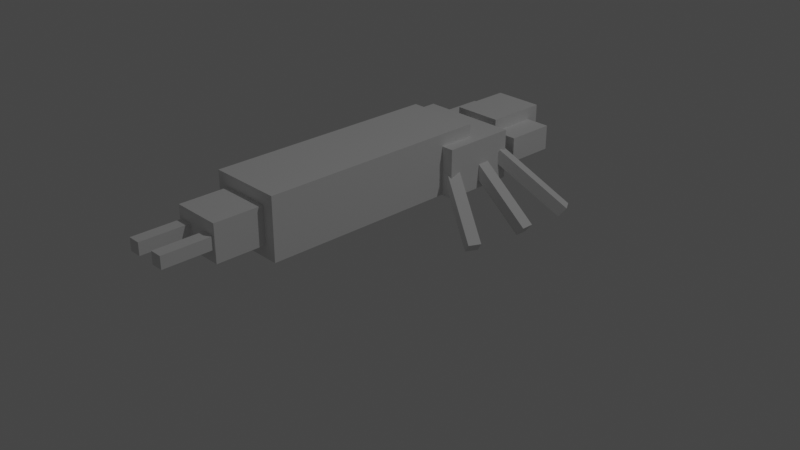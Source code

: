 # Source: Nymph.blend  (saved by Blender 2.91.10; exported with 4.5.12 LTS)
import bpy
from mathutils import Matrix  # noqa: F401  (used for matrix-valued properties, if any)

bpy.ops.wm.read_factory_settings(use_empty=True)
scene = bpy.context.scene
scene.name = 'Scene'

# ---- collections
col_collection = bpy.data.collections.new('Collection'); scene.collection.children.link(col_collection)

# ---- world
world_world = bpy.data.worlds.new('World'); scene.world = world_world
world_world.use_nodes = True; world_world.node_tree.nodes.clear()
_N = world_world.node_tree.nodes; _L = world_world.node_tree.links
n0 = _N.new('ShaderNodeOutputWorld'); n0.name = 'World Output'; n0.location = (300, 300)
n1 = _N.new('ShaderNodeBackground'); n1.name = 'Background'; n1.location = (10, 300)
n1.inputs[0].default_value = (0.05088, 0.05088, 0.05088, 1.0)
_L.new(n1.outputs[0], n0.inputs[0])
n0.is_active_output = True
world_world.color = (0.05088, 0.05088, 0.05088)
world_world.use_sun_shadow = False
world_world.sun_shadow_jitter_overblur = 0.0

# ---- cameras
cam_camera = bpy.data.cameras.new('Camera')
cam_camera.clip_end = 100.0
cam_camera.ortho_scale = 7.314

# ---- lights
light_light = bpy.data.lights.new('Light', 'POINT')
light_light.transmission_factor = 0.0
light_light.energy = 1000.0
light_light.shadow_soft_size = 0.1
light_light.shadow_maximum_resolution = 0.006
light_light.use_absolute_resolution = True

# ---- meshes
me_w_rfel = bpy.data.meshes.new('Würfel')
me_w_rfel.from_pydata([(-1.0, -3.0, 0.0), (-1.0, -3.0, 3.0), (-1.0, 1.0, 0.0), (-1.0, 1.0, 3.0), (4.0, -3.0, 0.0), (4.0, -3.0, 3.0), (4.0, 1.0, 0.0), (4.0, 1.0, 3.0)], [], [(0, 1, 3, 2), (2, 3, 7, 6), (6, 7, 5, 4), (4, 5, 1, 0), (2, 6, 4, 0), (7, 3, 1, 5)])
_uv = me_w_rfel.uv_layers.new(name='UV-Map')
_uv.uv.foreach_set('vector', [0.1406, 0.875, 0.1406, 0.9219, 0.07812, 0.9219, 0.07812, 0.875, 0.07812, 0.875, 0.07812, 0.9219, 0.0, 0.9219, 0.0, 0.875, 0.2812, 0.875, 0.2812, 0.9219, 0.2188, 0.9219, 0.2188, 0.875, 0.2188, 0.875, 0.2188, 0.9219, 0.1406, 0.9219, 0.1406, 0.875, 0.1406, 0.9219, 0.1406, 1.0, 0.2031, 1.0, 0.2031, 0.9219, 0.07812, 1.0, 0.07812, 0.9219, 0.1406, 0.9219, 0.1406, 1.0])
me_w_rfel.use_remesh_fix_poles = True
me_w_rfel.use_remesh_preserve_attributes = False
me_w_rfel.use_mirror_vertex_groups = False
me_w_rfel.update()
me_w_rfel_001 = bpy.data.meshes.new('Würfel.001')
me_w_rfel_001.from_pydata([(0.0, -1.0, 0.0), (0.0, -1.0, 2.0), (0.0, 1.0, 0.0), (0.0, 1.0, 2.0), (4.0, -1.0, 0.0), (4.0, -1.0, 2.0), (4.0, 1.0, 0.0), (4.0, 1.0, 2.0)], [], [(0, 1, 3, 2), (2, 3, 7, 6), (6, 7, 5, 4), (4, 5, 1, 0), (2, 6, 4, 0), (7, 3, 1, 5)])
_uv = me_w_rfel_001.uv_layers.new(name='UV-Map')
_uv.uv.foreach_set('vector', [0.09375, 0.375, 0.09375, 0.4062, 0.0625, 0.4062, 0.0625, 0.375, 0.0625, 0.375, 0.0625, 0.4062, 0.0, 0.4062, 0.0, 0.375, 0.1875, 0.375, 0.1875, 0.4062, 0.1562, 0.4062, 0.1562, 0.375, 0.1562, 0.375, 0.1562, 0.4062, 0.09375, 0.4062, 0.09375, 0.375, 0.09375, 0.4062, 0.09375, 0.4688, 0.125, 0.4688, 0.125, 0.4062, 0.0625, 0.4688, 0.0625, 0.4062, 0.09375, 0.4062, 0.09375, 0.4688])
me_w_rfel_001.use_remesh_fix_poles = True
me_w_rfel_001.use_remesh_preserve_attributes = False
me_w_rfel_001.use_mirror_vertex_groups = False
me_w_rfel_001.update()
me_w_rfel_002 = bpy.data.meshes.new('Würfel.002')
me_w_rfel_002.from_pydata([(0.0, -1.0, 0.0), (0.0, -1.0, 2.0), (0.0, 1.0, 0.0), (0.0, 1.0, 2.0), (4.0, -1.0, 0.0), (4.0, -1.0, 2.0), (4.0, 1.0, 0.0), (4.0, 1.0, 2.0)], [], [(0, 1, 3, 2), (2, 3, 7, 6), (6, 7, 5, 4), (4, 5, 1, 0), (2, 6, 4, 0), (7, 3, 1, 5)])
_uv = me_w_rfel_002.uv_layers.new(name='UV-Map')
_uv.uv.foreach_set('vector', [0.5781, 0.7188, 0.5781, 0.75, 0.5469, 0.75, 0.5469, 0.7188, 0.5469, 0.7188, 0.5469, 0.75, 0.4844, 0.75, 0.4844, 0.7188, 0.6719, 0.7188, 0.6719, 0.75, 0.6406, 0.75, 0.6406, 0.7188, 0.6406, 0.7188, 0.6406, 0.75, 0.5781, 0.75, 0.5781, 0.7188, 0.5781, 0.75, 0.5781, 0.8125, 0.6094, 0.8125, 0.6094, 0.75, 0.5469, 0.8125, 0.5469, 0.75, 0.5781, 0.75, 0.5781, 0.8125])
me_w_rfel_002.use_remesh_fix_poles = True
me_w_rfel_002.use_remesh_preserve_attributes = False
me_w_rfel_002.use_mirror_vertex_groups = False
me_w_rfel_002.update()
me_w_rfel_003 = bpy.data.meshes.new('Würfel.003')
me_w_rfel_003.from_pydata([(0.0, -2.0, -1.0), (0.0, -2.0, 1.0), (0.0, 0.0, -1.0), (0.0, 0.0, 1.0), (3.0, -2.0, -1.0), (3.0, -2.0, 1.0), (3.0, 0.0, -1.0), (3.0, 0.0, 1.0)], [], [(0, 1, 3, 2), (2, 3, 7, 6), (6, 7, 5, 4), (4, 5, 1, 0), (2, 6, 4, 0), (7, 3, 1, 5)])
_uv = me_w_rfel_003.uv_layers.new(name='UV-Map')
_uv.uv.foreach_set('vector', [0.2656, 0.3906, 0.2656, 0.4219, 0.2344, 0.4219, 0.2344, 0.3906, 0.2344, 0.3906, 0.2344, 0.4219, 0.1875, 0.4219, 0.1875, 0.3906, 0.3438, 0.3906, 0.3438, 0.4219, 0.3125, 0.4219, 0.3125, 0.3906, 0.3125, 0.3906, 0.3125, 0.4219, 0.2656, 0.4219, 0.2656, 0.3906, 0.2656, 0.4219, 0.2656, 0.4688, 0.2969, 0.4688, 0.2969, 0.4219, 0.2344, 0.4688, 0.2344, 0.4219, 0.2656, 0.4219, 0.2656, 0.4688])
me_w_rfel_003.use_remesh_fix_poles = True
me_w_rfel_003.use_remesh_preserve_attributes = False
me_w_rfel_003.use_mirror_vertex_groups = False
me_w_rfel_003.update()
me_w_rfel_004 = bpy.data.meshes.new('Würfel.004')
me_w_rfel_004.from_pydata([(-1.0, -2.0, -3.0), (-1.0, -2.0, 1.0), (-1.0, 6.0, -3.0), (-1.0, 6.0, 1.0), (5.0, -2.0, -3.0), (5.0, -2.0, 1.0), (5.0, 6.0, -3.0), (5.0, 6.0, 1.0)], [], [(0, 1, 3, 2), (2, 3, 7, 6), (6, 7, 5, 4), (4, 5, 1, 0), (2, 6, 4, 0), (7, 3, 1, 5)])
_uv = me_w_rfel_004.uv_layers.new(name='UV-Map')
_uv.uv.foreach_set('vector', [0.2188, 0.4688, 0.2188, 0.5312, 0.09375, 0.5312, 0.09375, 0.4688, 0.09375, 0.4688, 0.09375, 0.5312, 0.0, 0.5312, 0.0, 0.4688, 0.4375, 0.4688, 0.4375, 0.5312, 0.3125, 0.5312, 0.3125, 0.4688, 0.3125, 0.4688, 0.3125, 0.5312, 0.2188, 0.5312, 0.2188, 0.4688, 0.2188, 0.5312, 0.2188, 0.625, 0.3438, 0.625, 0.3438, 0.5312, 0.09375, 0.625, 0.09375, 0.5312, 0.2188, 0.5312, 0.2188, 0.625])
me_w_rfel_004.use_remesh_fix_poles = True
me_w_rfel_004.use_remesh_preserve_attributes = False
me_w_rfel_004.use_mirror_vertex_groups = False
me_w_rfel_004.update()
me_w_rfel_005 = bpy.data.meshes.new('Würfel.005')
me_w_rfel_005.from_pydata([(2.0, 0.0, -2.0), (2.0, 0.0, 1.0), (2.0, 4.0, -2.0), (2.0, 4.0, 1.0), (10.0, 0.0, -2.0), (10.0, 0.0, 1.0), (10.0, 4.0, -2.0), (10.0, 4.0, 1.0)], [], [(0, 1, 3, 2), (2, 3, 7, 6), (6, 7, 5, 4), (4, 5, 1, 0), (2, 6, 4, 0), (7, 3, 1, 5)])
_uv = me_w_rfel_005.uv_layers.new(name='UV-Map')
_uv.uv.foreach_set('vector', [0.5, 0.4219, 0.5, 0.4688, 0.4375, 0.4688, 0.4375, 0.4219, 0.4375, 0.4219, 0.4375, 0.4688, 0.3125, 0.4688, 0.3125, 0.4219, 0.6875, 0.4219, 0.6875, 0.4688, 0.625, 0.4688, 0.625, 0.4219, 0.625, 0.4219, 0.625, 0.4688, 0.5, 0.4688, 0.5, 0.4219, 0.5, 0.4688, 0.5, 0.5938, 0.5625, 0.5938, 0.5625, 0.4688, 0.4375, 0.5938, 0.4375, 0.4688, 0.5, 0.4688, 0.5, 0.5938])
me_w_rfel_005.use_remesh_fix_poles = True
me_w_rfel_005.use_remesh_preserve_attributes = False
me_w_rfel_005.use_mirror_vertex_groups = False
me_w_rfel_005.update()
me_w_rfel_006 = bpy.data.meshes.new('Würfel.006')
me_w_rfel_006.from_pydata([(2.0, -1.0, -3.0), (2.0, -1.0, 2.0), (2.0, 5.0, -3.0), (2.0, 5.0, 2.0), (21.0, -1.0, -3.0), (21.0, -1.0, 2.0), (21.0, 5.0, -3.0), (21.0, 5.0, 2.0)], [], [(0, 1, 3, 2), (2, 3, 7, 6), (6, 7, 5, 4), (4, 5, 1, 0), (2, 6, 4, 0), (7, 3, 1, 5)])
_uv = me_w_rfel_006.uv_layers.new(name='UV-Map')
_uv.uv.foreach_set('vector', [0.3906, 0.625, 0.3906, 0.7031, 0.2969, 0.7031, 0.2969, 0.625, 0.2969, 0.625, 0.2969, 0.7031, 0.0, 0.7031, 0.0, 0.625, 0.7812, 0.625, 0.7812, 0.7031, 0.6875, 0.7031, 0.6875, 0.625, 0.6875, 0.625, 0.6875, 0.7031, 0.3906, 0.7031, 0.3906, 0.625, 0.3906, 0.7031, 0.3906, 1.0, 0.4844, 1.0, 0.4844, 0.7031, 0.2969, 1.0, 0.2969, 0.7031, 0.3906, 0.7031, 0.3906, 1.0])
me_w_rfel_006.use_remesh_fix_poles = True
me_w_rfel_006.use_remesh_preserve_attributes = False
me_w_rfel_006.use_mirror_vertex_groups = False
me_w_rfel_006.update()
me_w_rfel_007 = bpy.data.meshes.new('Würfel.007')
me_w_rfel_007.from_pydata([(0.0, 0.0, 0.0), (0.0, 0.0, 1.0), (0.0, 1.0, 0.0), (0.0, 1.0, 1.0), (5.0, 0.0, 0.0), (5.0, 0.0, 1.0), (5.0, 1.0, 0.0), (5.0, 1.0, 1.0)], [], [(0, 1, 3, 2), (2, 3, 7, 6), (6, 7, 5, 4), (4, 5, 1, 0), (2, 6, 4, 0), (7, 3, 1, 5)])
_uv = me_w_rfel_007.uv_layers.new(name='UV-Map')
_uv.uv.foreach_set('vector', [0.5781, 0.8125, 0.5781, 0.8281, 0.5625, 0.8281, 0.5625, 0.8125, 0.5625, 0.8125, 0.5625, 0.8281, 0.4844, 0.8281, 0.4844, 0.8125, 0.6719, 0.8125, 0.6719, 0.8281, 0.6562, 0.8281, 0.6562, 0.8125, 0.6562, 0.8125, 0.6562, 0.8281, 0.5781, 0.8281, 0.5781, 0.8125, 0.5781, 0.8281, 0.5781, 0.9062, 0.5938, 0.9062, 0.5938, 0.8281, 0.5625, 0.9062, 0.5625, 0.8281, 0.5781, 0.8281, 0.5781, 0.9062])
me_w_rfel_007.use_remesh_fix_poles = True
me_w_rfel_007.use_remesh_preserve_attributes = False
me_w_rfel_007.use_mirror_vertex_groups = False
me_w_rfel_007.update()
me_w_rfel_008 = bpy.data.meshes.new('Würfel.008')
me_w_rfel_008.from_pydata([(0.0, 0.0, 0.0), (0.0, 0.0, 1.0), (0.0, 1.0, 0.0), (0.0, 1.0, 1.0), (5.0, 0.0, 0.0), (5.0, 0.0, 1.0), (5.0, 1.0, 0.0), (5.0, 1.0, 1.0)], [], [(0, 1, 3, 2), (2, 3, 7, 6), (6, 7, 5, 4), (4, 5, 1, 0), (2, 6, 4, 0), (7, 3, 1, 5)])
_uv = me_w_rfel_008.uv_layers.new(name='UV-Map')
_uv.uv.foreach_set('vector', [0.5781, 0.9062, 0.5781, 0.9219, 0.5625, 0.9219, 0.5625, 0.9062, 0.5625, 0.9062, 0.5625, 0.9219, 0.4844, 0.9219, 0.4844, 0.9062, 0.6719, 0.9062, 0.6719, 0.9219, 0.6562, 0.9219, 0.6562, 0.9062, 0.6562, 0.9062, 0.6562, 0.9219, 0.5781, 0.9219, 0.5781, 0.9062, 0.5781, 0.9219, 0.5781, 1.0, 0.5938, 1.0, 0.5938, 0.9219, 0.5625, 1.0, 0.5625, 0.9219, 0.5781, 0.9219, 0.5781, 1.0])
me_w_rfel_008.use_remesh_fix_poles = True
me_w_rfel_008.use_remesh_preserve_attributes = False
me_w_rfel_008.use_mirror_vertex_groups = False
me_w_rfel_008.update()
me_w_rfel_009 = bpy.data.meshes.new('Würfel.009')
me_w_rfel_009.from_pydata([(0.0, -6.0, 0.0), (0.0, -6.0, 1.0), (0.0, 1.0, 0.0), (0.0, 1.0, 1.0), (1.0, -6.0, 0.0), (1.0, -6.0, 1.0), (1.0, 1.0, 0.0), (1.0, 1.0, 1.0)], [], [(0, 1, 3, 2), (2, 3, 7, 6), (6, 7, 5, 4), (4, 5, 1, 0), (2, 6, 4, 0), (7, 3, 1, 5)])
_uv = me_w_rfel_009.uv_layers.new(name='UV-Map')
_uv.uv.foreach_set('vector', [0.4688, 0.5938, 0.4688, 0.6094, 0.3594, 0.6094, 0.3594, 0.5938, 0.3594, 0.5938, 0.3594, 0.6094, 0.3438, 0.6094, 0.3438, 0.5938, 0.5938, 0.5938, 0.5938, 0.6094, 0.4844, 0.6094, 0.4844, 0.5938, 0.4844, 0.5938, 0.4844, 0.6094, 0.4688, 0.6094, 0.4688, 0.5938, 0.4688, 0.6094, 0.4688, 0.625, 0.5781, 0.625, 0.5781, 0.6094, 0.3594, 0.625, 0.3594, 0.6094, 0.4688, 0.6094, 0.4688, 0.625])
me_w_rfel_009.use_remesh_fix_poles = True
me_w_rfel_009.use_remesh_preserve_attributes = False
me_w_rfel_009.use_mirror_vertex_groups = False
me_w_rfel_009.update()
me_w_rfel_010 = bpy.data.meshes.new('Würfel.010')
me_w_rfel_010.from_pydata([(0.0, -6.0, 0.0), (0.0, -6.0, 1.0), (0.0, 1.0, 0.0), (0.0, 1.0, 1.0), (1.0, -6.0, 0.0), (1.0, -6.0, 1.0), (1.0, 1.0, 0.0), (1.0, 1.0, 1.0)], [], [(0, 1, 3, 2), (2, 3, 7, 6), (6, 7, 5, 4), (4, 5, 1, 0), (2, 6, 4, 0), (7, 3, 1, 5)])
_uv = me_w_rfel_010.uv_layers.new(name='UV-Map')
_uv.uv.foreach_set('vector', [0.125, 0.7812, 0.125, 0.7969, 0.01562, 0.7969, 0.01562, 0.7812, 0.01562, 0.7812, 0.01562, 0.7969, 0.0, 0.7969, 0.0, 0.7812, 0.25, 0.7812, 0.25, 0.7969, 0.1406, 0.7969, 0.1406, 0.7812, 0.1406, 0.7812, 0.1406, 0.7969, 0.125, 0.7969, 0.125, 0.7812, 0.125, 0.7969, 0.125, 0.8125, 0.2344, 0.8125, 0.2344, 0.7969, 0.01562, 0.8125, 0.01562, 0.7969, 0.125, 0.7969, 0.125, 0.8125])
me_w_rfel_010.use_remesh_fix_poles = True
me_w_rfel_010.use_remesh_preserve_attributes = False
me_w_rfel_010.use_mirror_vertex_groups = False
me_w_rfel_010.update()
me_w_rfel_011 = bpy.data.meshes.new('Würfel.011')
me_w_rfel_011.from_pydata([(0.0, -6.0, 0.0), (0.0, -6.0, 1.0), (0.0, 1.0, 0.0), (0.0, 1.0, 1.0), (1.0, -6.0, 0.0), (1.0, -6.0, 1.0), (1.0, 1.0, 0.0), (1.0, 1.0, 1.0)], [], [(0, 1, 3, 2), (2, 3, 7, 6), (6, 7, 5, 4), (4, 5, 1, 0), (2, 6, 4, 0), (7, 3, 1, 5)])
_uv = me_w_rfel_011.uv_layers.new(name='UV-Map')
_uv.uv.foreach_set('vector', [0.125, 0.8125, 0.125, 0.8281, 0.01562, 0.8281, 0.01562, 0.8125, 0.01562, 0.8125, 0.01562, 0.8281, 0.0, 0.8281, 0.0, 0.8125, 0.25, 0.8125, 0.25, 0.8281, 0.1406, 0.8281, 0.1406, 0.8125, 0.1406, 0.8125, 0.1406, 0.8281, 0.125, 0.8281, 0.125, 0.8125, 0.125, 0.8281, 0.125, 0.8438, 0.2344, 0.8438, 0.2344, 0.8281, 0.01562, 0.8438, 0.01562, 0.8281, 0.125, 0.8281, 0.125, 0.8438])
me_w_rfel_011.use_remesh_fix_poles = True
me_w_rfel_011.use_remesh_preserve_attributes = False
me_w_rfel_011.use_mirror_vertex_groups = False
me_w_rfel_011.update()
me_w_rfel_012 = bpy.data.meshes.new('Würfel.012')
me_w_rfel_012.from_pydata([(0.0, -6.0, 0.0), (0.0, -6.0, 1.0), (0.0, 1.0, 0.0), (0.0, 1.0, 1.0), (1.0, -6.0, 0.0), (1.0, -6.0, 1.0), (1.0, 1.0, 0.0), (1.0, 1.0, 1.0)], [], [(0, 1, 3, 2), (2, 3, 7, 6), (6, 7, 5, 4), (4, 5, 1, 0), (2, 6, 4, 0), (7, 3, 1, 5)])
_uv = me_w_rfel_012.uv_layers.new(name='UV-Map')
_uv.uv.foreach_set('vector', [0.125, 0.8438, 0.125, 0.8594, 0.01562, 0.8594, 0.01562, 0.8438, 0.01562, 0.8438, 0.01562, 0.8594, 0.0, 0.8594, 0.0, 0.8438, 0.25, 0.8438, 0.25, 0.8594, 0.1406, 0.8594, 0.1406, 0.8438, 0.1406, 0.8438, 0.1406, 0.8594, 0.125, 0.8594, 0.125, 0.8438, 0.125, 0.8594, 0.125, 0.875, 0.2344, 0.875, 0.2344, 0.8594, 0.01562, 0.875, 0.01562, 0.8594, 0.125, 0.8594, 0.125, 0.875])
me_w_rfel_012.use_remesh_fix_poles = True
me_w_rfel_012.use_remesh_preserve_attributes = False
me_w_rfel_012.use_mirror_vertex_groups = False
me_w_rfel_012.update()
me_w_rfel_013 = bpy.data.meshes.new('Würfel.013')
me_w_rfel_013.from_pydata([(0.0, -6.0, 0.0), (0.0, -6.0, 1.0), (0.0, 1.0, 0.0), (0.0, 1.0, 1.0), (1.0, -6.0, 0.0), (1.0, -6.0, 1.0), (1.0, 1.0, 0.0), (1.0, 1.0, 1.0)], [], [(0, 1, 3, 2), (2, 3, 7, 6), (6, 7, 5, 4), (4, 5, 1, 0), (2, 6, 4, 0), (7, 3, 1, 5)])
_uv = me_w_rfel_013.uv_layers.new(name='UV-Map')
_uv.uv.foreach_set('vector', [0.125, 0.7188, 0.125, 0.7344, 0.01562, 0.7344, 0.01562, 0.7188, 0.01562, 0.7188, 0.01562, 0.7344, 0.0, 0.7344, 0.0, 0.7188, 0.25, 0.7188, 0.25, 0.7344, 0.1406, 0.7344, 0.1406, 0.7188, 0.1406, 0.7188, 0.1406, 0.7344, 0.125, 0.7344, 0.125, 0.7188, 0.125, 0.7344, 0.125, 0.75, 0.2344, 0.75, 0.2344, 0.7344, 0.01562, 0.75, 0.01562, 0.7344, 0.125, 0.7344, 0.125, 0.75])
me_w_rfel_013.use_remesh_fix_poles = True
me_w_rfel_013.use_remesh_preserve_attributes = False
me_w_rfel_013.use_mirror_vertex_groups = False
me_w_rfel_013.update()
me_w_rfel_014 = bpy.data.meshes.new('Würfel.014')
me_w_rfel_014.from_pydata([(0.0, -6.0, 0.0), (0.0, -6.0, 1.0), (0.0, 1.0, 0.0), (0.0, 1.0, 1.0), (1.0, -6.0, 0.0), (1.0, -6.0, 1.0), (1.0, 1.0, 0.0), (1.0, 1.0, 1.0)], [], [(0, 1, 3, 2), (2, 3, 7, 6), (6, 7, 5, 4), (4, 5, 1, 0), (2, 6, 4, 0), (7, 3, 1, 5)])
_uv = me_w_rfel_014.uv_layers.new(name='UV-Map')
_uv.uv.foreach_set('vector', [0.125, 0.75, 0.125, 0.7656, 0.01562, 0.7656, 0.01562, 0.75, 0.01562, 0.75, 0.01562, 0.7656, 0.0, 0.7656, 0.0, 0.75, 0.25, 0.75, 0.25, 0.7656, 0.1406, 0.7656, 0.1406, 0.75, 0.1406, 0.75, 0.1406, 0.7656, 0.125, 0.7656, 0.125, 0.75, 0.125, 0.7656, 0.125, 0.7812, 0.2344, 0.7812, 0.2344, 0.7656, 0.01562, 0.7812, 0.01562, 0.7656, 0.125, 0.7656, 0.125, 0.7812])
me_w_rfel_014.use_remesh_fix_poles = True
me_w_rfel_014.use_remesh_preserve_attributes = False
me_w_rfel_014.use_mirror_vertex_groups = False
me_w_rfel_014.update()
arm_skelett = bpy.data.armatures.new('Skelett')  # bones are not reproduced
arm_skelett_001 = bpy.data.armatures.new('Skelett.001')  # bones are not reproduced
arm_skelett_002 = bpy.data.armatures.new('Skelett.002')  # bones are not reproduced
arm_skelett_003 = bpy.data.armatures.new('Skelett.003')  # bones are not reproduced
arm_skelett_004 = bpy.data.armatures.new('Skelett.004')  # bones are not reproduced
arm_skelett_005 = bpy.data.armatures.new('Skelett.005')  # bones are not reproduced
arm_skelett_006 = bpy.data.armatures.new('Skelett.006')  # bones are not reproduced

# ---- objects
ob_cube_001 = bpy.data.objects.new('cube.001', me_w_rfel)
ob_cube_002 = bpy.data.objects.new('cube.002', me_w_rfel_001)
ob_cube_003 = bpy.data.objects.new('cube.003', me_w_rfel_002)
ob_cube_004 = bpy.data.objects.new('cube.004', me_w_rfel_003)
ob_cube_005 = bpy.data.objects.new('cube.005', me_w_rfel_004)
ob_cube_006 = bpy.data.objects.new('cube.006', me_w_rfel_005)
ob_cube_007 = bpy.data.objects.new('cube.007', me_w_rfel_006)
ob_cube_008 = bpy.data.objects.new('cube.008', me_w_rfel_007)
ob_cube_009 = bpy.data.objects.new('cube.009', me_w_rfel_008)
ob_cube_010 = bpy.data.objects.new('cube.010', me_w_rfel_009)
ob_cube_011 = bpy.data.objects.new('cube.011', me_w_rfel_010)
ob_cube_012 = bpy.data.objects.new('cube.012', me_w_rfel_011)
ob_cube_013 = bpy.data.objects.new('cube.013', me_w_rfel_012)
ob_cube_014 = bpy.data.objects.new('cube.014', me_w_rfel_013)
ob_cube = bpy.data.objects.new('cube', me_w_rfel_014)
ob_skelett = bpy.data.objects.new('Skelett', arm_skelett)
ob_skelett_001 = bpy.data.objects.new('Skelett.001', arm_skelett_001)
ob_skelett_002 = bpy.data.objects.new('Skelett.002', arm_skelett_002)
ob_skelett_003 = bpy.data.objects.new('Skelett.003', arm_skelett_003)
ob_skelett_004 = bpy.data.objects.new('Skelett.004', arm_skelett_004)
ob_skelett_005 = bpy.data.objects.new('Skelett.005', arm_skelett_005)
ob_skelett_006 = bpy.data.objects.new('Skelett.006', arm_skelett_006)
ob_light = bpy.data.objects.new('Light', light_light)
ob_camera = bpy.data.objects.new('Camera', cam_camera)

# ---- transforms, parenting, visibility, modifiers, constraints
ob_cube_001.parent = ob_skelett
ob_cube_001.matrix_parent_inverse = Matrix(((1.0, -0.0, 0.0, -0.0), (-0.0, 1.0, -0.0, 0.0), (0.0, -0.0, 1.0, -1.191), (-0.0, 0.0, -0.0, 1.0)))
ob_cube_001.location = (0.1378, 1.622, 0.4642)
ob_cube_001.rotation_euler = (0.0, -0.0, -1.571)
ob_cube_001.scale = (0.129, 0.129, 0.129)
ob_cube_001.lineart.crease_threshold = 0.0
_vg = ob_cube_001.vertex_groups.new(name='Bone')
_vg.add([0, 1, 2, 3, 4, 5, 6, 7], 1.0, 'REPLACE')
_m = ob_cube_001.modifiers.new('Skelett', 'ARMATURE')
_m.object = ob_skelett
ob_cube_002.parent = ob_skelett
ob_cube_002.matrix_parent_inverse = Matrix(((1.0, -0.0, 0.0, -0.0), (-0.0, 1.0, -0.0, 0.0), (0.0, -0.0, 1.0, -1.191), (-0.0, 0.0, -0.0, 1.0)))
ob_cube_002.location = (-0.3781, 1.622, 0.4642)
ob_cube_002.rotation_euler = (0.0, -0.0, -1.571)
ob_cube_002.scale = (0.129, 0.129, 0.129)
ob_cube_002.lineart.crease_threshold = 0.0
_vg = ob_cube_002.vertex_groups.new(name='Bone')
_vg.add([0, 1, 2, 3, 4, 5, 6, 7], 1.0, 'REPLACE')
_m = ob_cube_002.modifiers.new('Skelett', 'ARMATURE')
_m.object = ob_skelett
ob_cube_003.parent = ob_skelett
ob_cube_003.matrix_parent_inverse = Matrix(((1.0, -0.0, 0.0, -0.0), (-0.0, 1.0, -0.0, 0.0), (0.0, -0.0, 1.0, -1.191), (-0.0, 0.0, -0.0, 1.0)))
ob_cube_003.location = (0.3957, 1.622, 0.4642)
ob_cube_003.rotation_euler = (0.0, -0.0, -1.571)
ob_cube_003.scale = (0.129, 0.129, 0.129)
ob_cube_003.lineart.crease_threshold = 0.0
_vg = ob_cube_003.vertex_groups.new(name='Bone')
for _i, _w in zip([0, 1, 2, 3, 4, 5, 6, 7], [1.0, 1.0, 1.0, 1.0, 1.0, 1.0, 1.0, 1.0]): _vg.add([_i], _w, 'REPLACE')
_m = ob_cube_003.modifiers.new('Skelett', 'ARMATURE')
_m.object = ob_skelett
ob_cube_004.parent = ob_skelett
ob_cube_004.matrix_parent_inverse = Matrix(((1.0, -0.0, 0.0, -0.0), (-0.0, 1.0, -0.0, 0.0), (0.0, -0.0, 1.0, -1.191), (-0.0, 0.0, -0.0, 1.0)))
ob_cube_004.location = (0.1378, 1.106, 0.5932)
ob_cube_004.rotation_euler = (0.0, -0.0, -1.571)
ob_cube_004.scale = (0.129, 0.129, 0.129)
ob_cube_004.lineart.crease_threshold = 0.0
_vg = ob_cube_004.vertex_groups.new(name='Bone')
_vg.add([0, 1, 2, 3, 4, 5, 6, 7], 1.0, 'REPLACE')
_m = ob_cube_004.modifiers.new('Skelett', 'ARMATURE')
_m.object = ob_skelett
ob_cube_005.parent = ob_skelett
ob_cube_005.matrix_parent_inverse = Matrix(((1.0, -0.0, 0.0, -0.0), (-0.0, 1.0, -0.0, 0.0), (0.0, -0.0, 1.0, -1.191), (-0.0, 0.0, -0.0, 1.0)))
ob_cube_005.location = (-0.249, 0.8481, 0.7221)
ob_cube_005.rotation_euler = (0.0, -0.0, -1.571)
ob_cube_005.scale = (0.129, 0.129, 0.129)
ob_cube_005.lineart.crease_threshold = 0.0
_vg = ob_cube_005.vertex_groups.new(name='Bone')
_vg.add([0, 1, 2, 3, 4, 5, 6, 7], 1.0, 'REPLACE')
_m = ob_cube_005.modifiers.new('Skelett', 'ARMATURE')
_m.object = ob_skelett
ob_cube_006.parent = ob_skelett
ob_cube_006.matrix_parent_inverse = Matrix(((1.0, -0.0, 0.0, -0.0), (-0.0, 1.0, -0.0, 0.0), (0.0, -0.0, 1.0, -1.191), (-0.0, 0.0, -0.0, 1.0)))
ob_cube_006.location = (-0.2487, -1.086, 0.7221)
ob_cube_006.rotation_euler = (0.0, -0.0, -1.571)
ob_cube_006.scale = (0.129, 0.129, 0.129)
ob_cube_006.lineart.crease_threshold = 0.0
_vg = ob_cube_006.vertex_groups.new(name='Bone')
_vg.add([0, 1, 2, 3, 4, 5, 6, 7], 1.0, 'REPLACE')
_m = ob_cube_006.modifiers.new('Skelett', 'ARMATURE')
_m.object = ob_skelett
ob_cube_007.parent = ob_skelett
ob_cube_007.matrix_parent_inverse = Matrix(((1.0, -0.0, 0.0, -0.0), (-0.0, 1.0, -0.0, 0.0), (0.0, -0.0, 1.0, -1.191), (-0.0, 0.0, -0.0, 1.0)))
ob_cube_007.location = (-0.249, 0.8481, 0.7221)
ob_cube_007.rotation_euler = (0.0, -0.0, -1.571)
ob_cube_007.scale = (0.129, 0.129, 0.129)
ob_cube_007.lineart.crease_threshold = 0.0
_vg = ob_cube_007.vertex_groups.new(name='Bone')
_vg.add([0, 1, 2, 3, 4, 5, 6, 7], 1.0, 'REPLACE')
_m = ob_cube_007.modifiers.new('Skelett', 'ARMATURE')
_m.object = ob_skelett
ob_cube_008.parent = ob_skelett
ob_cube_008.matrix_parent_inverse = Matrix(((1.0, -0.0, 0.0, -0.0), (-0.0, 1.0, -0.0, 0.0), (0.0, -0.0, 1.0, -1.191), (-0.0, 0.0, -0.0, 1.0)))
ob_cube_008.location = (0.1135, -2.247, 0.5932)
ob_cube_008.rotation_euler = (0.0, -0.0, -1.571)
ob_cube_008.scale = (0.129, 0.129, 0.129)
ob_cube_008.lineart.crease_threshold = 0.0
_vg = ob_cube_008.vertex_groups.new(name='Bone')
for _i, _w in zip([0, 1, 2, 3, 4, 5, 6, 7], [1.0, 1.0, 1.0, 1.0, 1.0, 1.0, 1.0, 1.0]): _vg.add([_i], _w, 'REPLACE')
_m = ob_cube_008.modifiers.new('Skelett', 'ARMATURE')
_m.object = ob_skelett
ob_cube_009.parent = ob_skelett
ob_cube_009.matrix_parent_inverse = Matrix(((1.0, -0.0, 0.0, -0.0), (-0.0, 1.0, -0.0, 0.0), (0.0, -0.0, 1.0, -1.191), (-0.0, 0.0, -0.0, 1.0)))
ob_cube_009.location = (-0.2196, -2.247, 0.5932)
ob_cube_009.rotation_euler = (0.0, -0.0, -1.571)
ob_cube_009.scale = (0.129, 0.129, 0.129)
ob_cube_009.lineart.crease_threshold = 0.0
_vg = ob_cube_009.vertex_groups.new(name='Bone')
for _i, _w in zip([0, 1, 2, 3, 4, 5, 6, 7], [1.0, 1.0, 1.0, 1.0, 1.0, 1.0, 1.0, 1.0]): _vg.add([_i], _w, 'REPLACE')
_m = ob_cube_009.modifiers.new('Skelett', 'ARMATURE')
_m.object = ob_skelett
ob_cube_010.parent = ob_skelett_003
ob_cube_010.matrix_parent_inverse = Matrix(((1.657, -0.749, -1.087, 2.147), (-0.8744, -1.93, -0.00327, 1.451), (-0.9892, 0.4513, -1.818, 0.5564), (-0.0, -0.0, 0.0, 1.0)))
ob_cube_010.location = (-0.4255, 0.977, 0.4574)
ob_cube_010.rotation_euler = (0.6302, -9.438e-05, -2.21)
ob_cube_010.scale = (0.129, 0.129, 0.129)
ob_cube_010.lineart.crease_threshold = 0.0
_vg = ob_cube_010.vertex_groups.new(name='Bone')
_vg.add([0, 1, 2, 3, 4, 5, 6, 7], 1.0, 'REPLACE')
_m = ob_cube_010.modifiers.new('Skelett', 'ARMATURE')
_m.object = ob_skelett_003
ob_cube_011.parent = ob_skelett_005
ob_cube_011.matrix_parent_inverse = Matrix(((1.456, 0.9229, 1.231, -2.39), (1.136, -1.788, -0.0031, 1.131), (1.038, 0.6624, -1.724, 0.2349), (-0.0, 0.0, 0.0, 1.0)))
ob_cube_011.location = (0.9168, 1.268, 0.07919)
ob_cube_011.rotation_euler = (-0.6733, 9.988e-05, -1.013)
ob_cube_011.scale = (0.129, 0.129, 0.129)
ob_cube_011.lineart.crease_threshold = 0.0
_vg = ob_cube_011.vertex_groups.new(name='Bone')
_vg.add([0, 1, 2, 3, 4, 5, 6, 7], 1.0, 'REPLACE')
_m = ob_cube_011.modifiers.new('Skelett', 'ARMATURE')
_m.object = ob_skelett_005
ob_cube_012.parent = ob_skelett_001
ob_cube_012.matrix_parent_inverse = Matrix(((1.724, -0.0, 1.231, -1.669), (0.002215, -2.119, -0.0031, 1.383), (1.231, 0.00381, -1.724, 0.7493), (-0.0, 0.0, 0.0, 1.0)))
ob_cube_012.location = (0.9576, 0.7193, 0.07916)
ob_cube_012.rotation_euler = (-0.6733, 9.988e-05, -1.571)
ob_cube_012.scale = (0.129, 0.129, 0.129)
ob_cube_012.lineart.crease_threshold = 0.0
_vg = ob_cube_012.vertex_groups.new(name='Bone')
_vg.add([0, 1, 2, 3, 4, 5, 6, 7], 1.0, 'REPLACE')
_m = ob_cube_012.modifiers.new('Skelett', 'ARMATURE')
_m.object = ob_skelett_001
ob_cube_013.parent = ob_skelett_006
ob_cube_013.matrix_parent_inverse = Matrix(((1.64, -0.5314, 1.231, -1.487), (-0.6509, -2.016, -0.0031, 0.8379), (1.173, -0.3759, -1.724, 0.8804), (0.0, 0.0, 0.0, 1.0)))
ob_cube_013.location = (0.9169, 0.1305, 0.07913)
ob_cube_013.rotation_euler = (-0.6733, 9.988e-05, -2.019)
ob_cube_013.scale = (0.129, 0.129, 0.129)
ob_cube_013.lineart.crease_threshold = 0.0
_vg = ob_cube_013.vertex_groups.new(name='Bone')
_vg.add([0, 1, 2, 3, 4, 5, 6, 7], 1.0, 'REPLACE')
_m = ob_cube_013.modifiers.new('Skelett', 'ARMATURE')
_m.object = ob_skelett_006
ob_cube_014.parent = ob_skelett_004
ob_cube_014.matrix_parent_inverse = Matrix(((1.722, 0.5841, -1.087, 1.319), (0.6786, -2.007, -0.00327, 0.8155), (-1.031, -0.3456, -1.818, 1.053), (0.0, 0.0, 0.0, 1.0)))
ob_cube_014.location = (-0.4254, 0.3573, 0.4575)
ob_cube_014.rotation_euler = (0.6302, -9.438e-05, -1.094)
ob_cube_014.scale = (0.129, 0.129, 0.129)
ob_cube_014.lineart.crease_threshold = 0.0
_vg = ob_cube_014.vertex_groups.new(name='Bone')
_vg.add([0, 1, 2, 3, 4, 5, 6, 7], 1.0, 'REPLACE')
_m = ob_cube_014.modifiers.new('Skelett', 'ARMATURE')
_m.object = ob_skelett_004
ob_cube.parent = ob_skelett_002
ob_cube.matrix_parent_inverse = Matrix(((1.818, 1.384e-10, -1.087, 1.516), (-0.001955, -2.119, -0.00327, 1.383), (-1.087, 0.00381, -1.818, 0.9339), (-0.0, -0.0, 0.0, 1.0)))
ob_cube.location = (-0.4254, 0.7191, 0.4575)
ob_cube.rotation_euler = (0.6302, -9.438e-05, -1.571)
ob_cube.scale = (0.129, 0.129, 0.129)
ob_cube.lineart.crease_threshold = 0.0
_vg = ob_cube.vertex_groups.new(name='Bone')
_vg.add([0, 1, 2, 3, 4, 5, 6, 7], 1.0, 'REPLACE')
_m = ob_cube.modifiers.new('Skelett', 'ARMATURE')
_m.object = ob_skelett_002
ob_skelett.location = (0.0, 0.0, 1.191)
ob_skelett.show_in_front = True
ob_skelett.lineart.crease_threshold = 0.0
ob_skelett_001.location = (0.4347, 0.6521, 0.7466)
ob_skelett_001.rotation_euler = (-3.14, -0.6202, 0.0)
ob_skelett_001.scale = (0.472, 0.472, 0.472)
ob_skelett_001.show_in_front = True
ob_skelett_001.lineart.crease_threshold = 0.0
ob_skelett_002.location = (-0.3875, 0.6521, 0.7466)
ob_skelett_002.rotation_euler = (-3.14, 0.5389, 0.0)
ob_skelett_002.scale = (0.472, 0.472, 0.472)
ob_skelett_002.show_in_front = True
ob_skelett_002.lineart.crease_threshold = 0.0
ob_skelett_003.location = (-0.3875, 0.9262, 0.7466)
ob_skelett_003.rotation_euler = (-3.14, 0.5389, -0.4245)
ob_skelett_003.scale = (0.472, 0.472, 0.472)
ob_skelett_003.show_in_front = True
ob_skelett_003.lineart.crease_threshold = 0.0
ob_skelett_004.location = (-0.3875, 0.2741, 0.7466)
ob_skelett_004.rotation_euler = (-3.14, 0.5389, 0.327)
ob_skelett_004.scale = (0.472, 0.472, 0.472)
ob_skelett_004.show_in_front = True
ob_skelett_004.lineart.crease_threshold = 0.0
ob_skelett_005.location = (0.4347, 0.9073, 0.7466)
ob_skelett_005.rotation_euler = (-3.14, -0.6202, 0.5649)
ob_skelett_005.scale = (0.472, 0.472, 0.472)
ob_skelett_005.show_in_front = True
ob_skelett_005.lineart.crease_threshold = 0.0
ob_skelett_006.location = (0.4347, 0.2741, 0.7466)
ob_skelett_006.rotation_euler = (-3.14, -0.6202, -0.3133)
ob_skelett_006.scale = (0.472, 0.472, 0.472)
ob_skelett_006.show_in_front = True
ob_skelett_006.lineart.crease_threshold = 0.0
ob_light.location = (9.242, 2.486, 13.39)
ob_light.rotation_euler = (0.6503, 0.05522, 1.866)
ob_light.scale = (2.266, 2.266, 2.266)
ob_light.lock_rotations_4d = False
ob_light.empty_display_type = 'ARROWS'
ob_light.color = (0.0, 0.0, 0.0, 0.0)
ob_light.lineart.crease_threshold = 0.0
ob_camera.location = (7.359, -6.926, 4.958)
ob_camera.rotation_euler = (1.109, 0.0, 0.8149)
ob_camera.lock_rotations_4d = False
ob_camera.empty_display_type = 'ARROWS'
ob_camera.color = (0.0, 0.0, 0.0, 0.0)
ob_camera.display_type = 'WIRE'
ob_camera.lineart.crease_threshold = 0.0

# ---- collection membership
scene.collection.objects.link(ob_cube_001)
scene.collection.objects.link(ob_cube_002)
scene.collection.objects.link(ob_cube_003)
scene.collection.objects.link(ob_cube_004)
scene.collection.objects.link(ob_cube_005)
scene.collection.objects.link(ob_cube_006)
scene.collection.objects.link(ob_cube_007)
scene.collection.objects.link(ob_cube_008)
scene.collection.objects.link(ob_cube_009)
scene.collection.objects.link(ob_cube_010)
scene.collection.objects.link(ob_cube_011)
scene.collection.objects.link(ob_cube_012)
scene.collection.objects.link(ob_cube_013)
scene.collection.objects.link(ob_cube_014)
scene.collection.objects.link(ob_cube)
scene.collection.objects.link(ob_skelett)
scene.collection.objects.link(ob_skelett_001)
scene.collection.objects.link(ob_skelett_002)
scene.collection.objects.link(ob_skelett_003)
scene.collection.objects.link(ob_skelett_004)
scene.collection.objects.link(ob_skelett_005)
scene.collection.objects.link(ob_skelett_006)
col_collection.objects.link(ob_light)
col_collection.objects.link(ob_camera)

# ---- scene / render settings (as saved in the file)
scene.camera = ob_camera
scene.frame_start = 1; scene.frame_end = 250; scene.frame_set(1)
scene.render.engine = 'BLENDER_EEVEE_NEXT'
scene.cycles.use_denoising = False
scene.cycles.samples = 128
scene.cycles.sampling_pattern = 'TABULATED_SOBOL'
scene.cycles.use_adaptive_sampling = False
scene.cycles.use_light_tree = False
scene.view_settings.view_transform = 'Filmic'
bpy.context.view_layer.update()
